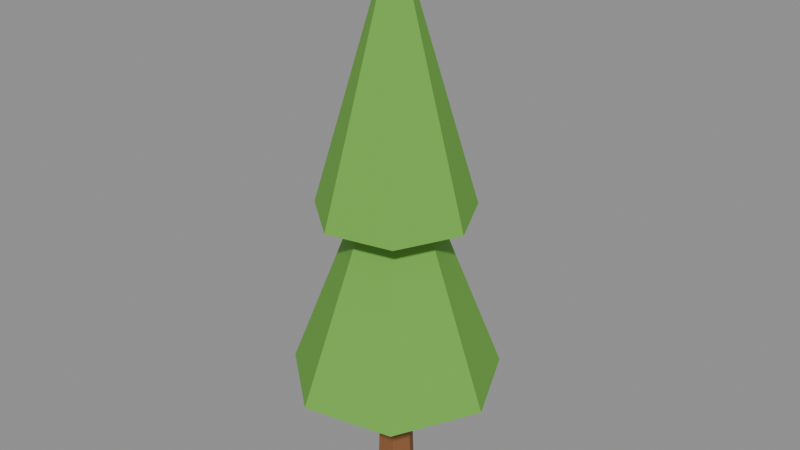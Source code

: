 # Source: tree_cone.blend  (saved by Blender 5.2.45; exported with 4.5.12 LTS)
import bpy
from mathutils import Matrix  # noqa: F401  (used for matrix-valued properties, if any)

bpy.ops.wm.read_factory_settings(use_empty=True)
scene = bpy.context.scene
scene.name = 'Scene'

# ---- collections
col_col_lowpoly = bpy.data.collections.new('COL_LowPoly'); scene.collection.children.link(col_col_lowpoly)

# ---- images (referenced by path relative to the original .blend; pixels are not part of the script)
import os
ASSET_DIR = os.environ.get("B2B_ASSET_DIR", "")  # directory of the original .blend (textures are referenced by path, not embedded)
HERE = os.path.dirname(os.path.abspath(__file__))  # packed textures are extracted next to this script under _unpacked/

def load_image(name, relpath, width, height, colorspace="sRGB"):
    """Load a texture the original file referenced (path relative to the .blend, or extracted next to this script)."""
    p = next((c for c in (os.path.join(HERE, relpath), os.path.join(ASSET_DIR, relpath)) if relpath and os.path.exists(c)), "")
    if p:
        img = bpy.data.images.load(p, check_existing=True)
        img.name = name
    else:  # same state as the original file: an image datablock whose file is absent (Cycles renders it pink)
        img = bpy.data.images.new(name, width, height)
        img.source = "FILE"
        img.filepath = "//" + (relpath or name)
    img.colorspace_settings.name = colorspace
    return img
img_tree_cone_basecolor = load_image('tree_cone_BaseColor', '_unpacked/tree_cone_BaseColor.60b9ffa3.png', 128, 32, 'sRGB')
img_tree_cone_maskmap = load_image('tree_cone_MaskMap', '_unpacked/tree_cone_MaskMap.428802ce.png', 128, 32, 'Non-Color')

# ---- materials (node trees are filled in below, after node groups)
mat_m_tree_cone = bpy.data.materials.new('M_tree_cone')

# ---- material node trees
mat_m_tree_cone.use_nodes = True; mat_m_tree_cone.node_tree.nodes.clear()
_N = mat_m_tree_cone.node_tree.nodes; _L = mat_m_tree_cone.node_tree.links
n0 = _N.new('ShaderNodeBsdfPrincipled'); n0.name = 'Principled BSDF'; n0.location = (-200, 100)
n0.inputs[10].default_value = 0.005
n1 = _N.new('ShaderNodeOutputMaterial'); n1.name = 'Material Output'; n1.location = (200, 100)
n2 = _N.new('ShaderNodeTexImage'); n2.name = 'Image Texture'; n2.location = (0, 0)
n2.image = img_tree_cone_basecolor
n2.interpolation = 'Closest'
n3 = _N.new('ShaderNodeTexImage'); n3.name = 'Image Texture.001'; n3.location = (0, 0)
n3.image = img_tree_cone_maskmap
n3.interpolation = 'Closest'
n4 = _N.new('ShaderNodeSeparateColor'); n4.name = 'Separate Color'; n4.location = (0, 0)
n5 = _N.new('ShaderNodeMath'); n5.name = 'Math'; n5.location = (0, 0)
n5.operation = 'SUBTRACT'
n5.inputs[0].default_value = 1.0
_L.new(n0.outputs[0], n1.inputs[0])
_L.new(n2.outputs[0], n0.inputs[0])
_L.new(n3.outputs[0], n4.inputs[0])
_L.new(n4.outputs[0], n0.inputs[1])
_L.new(n3.outputs[1], n5.inputs[1])
_L.new(n5.outputs[0], n0.inputs[2])
n1.is_active_output = True

# ---- meshes
me_tree_cone = bpy.data.meshes.new('tree_cone')
me_tree_cone.from_pydata([(0.03793, 0.0, 0.0), (0.01293, 0.0433, 0.0), (-0.03707, 0.0433, 0.0), (-0.06207, 6.123e-18, 0.0), (-0.03707, -0.0433, 0.0), (0.01293, -0.0433, 0.0), (0.02293, 0.0, 0.4), (0.005435, 0.03031, 0.4), (-0.02957, 0.03031, 0.4), (-0.04707, 4.286e-18, 0.4), (-0.02957, -0.03031, 0.4), (0.005435, -0.03031, 0.4), (0.2579, -0.005994, 0.3), (0.1609, 0.2073, 0.3), (-0.06629, 0.2645, 0.3), (-0.2527, 0.1225, 0.3), (-0.2579, -0.1117, 0.3), (-0.07798, -0.2618, 0.3), (0.1515, -0.2148, 0.3), (-0.01207, 0.0, 1.0), (-0.05522, 0.1953, 0.75), (-0.1917, 0.08802, 0.75), (-0.1929, -0.08553, 0.75), (-0.05792, -0.1947, 0.75), (0.1115, -0.1572, 0.75), (0.1879, -0.001382, 0.75), (0.1137, 0.1555, 0.75), (-0.01207, 0.0, 1.43)], [], [(0, 1, 7, 6), (1, 2, 8, 7), (2, 3, 9, 8), (3, 4, 10, 9), (4, 5, 11, 10), (5, 0, 6, 11), (5, 4, 3, 2, 1, 0), (6, 7, 8, 9, 10, 11), (12, 13, 19), (13, 14, 19), (14, 15, 19), (15, 16, 19), (16, 17, 19), (17, 18, 19), (18, 12, 19), (18, 17, 16, 15, 14, 13, 12), (20, 21, 27), (21, 22, 27), (22, 23, 27), (23, 24, 27), (24, 25, 27), (25, 26, 27), (26, 20, 27), (26, 25, 24, 23, 22, 21, 20)])
_uv = me_tree_cone.uv_layers.new(name='UVMap')
_uv.uv.foreach_set('vector', [0.0625, 0.75, 0.0625, 0.75, 0.0625, 0.75, 0.0625, 0.75, 0.1875, 0.75, 0.1875, 0.75, 0.1875, 0.75, 0.1875, 0.75, 0.0625, 0.75, 0.0625, 0.75, 0.0625, 0.75, 0.0625, 0.75, 0.0625, 0.75, 0.0625, 0.75, 0.0625, 0.75, 0.0625, 0.75, 0.0625, 0.75, 0.0625, 0.75, 0.0625, 0.75, 0.0625, 0.75, 0.0625, 0.75, 0.0625, 0.75, 0.0625, 0.75, 0.0625, 0.75, 0.0625, 0.75, 0.0625, 0.75, 0.0625, 0.75, 0.0625, 0.75, 0.0625, 0.75, 0.0625, 0.75, 0.0625, 0.75, 0.0625, 0.75, 0.0625, 0.75, 0.0625, 0.75, 0.0625, 0.75, 0.0625, 0.75, 0.8125, 0.75, 0.8125, 0.75, 0.8125, 0.75, 0.8125, 0.75, 0.8125, 0.75, 0.8125, 0.75, 0.8125, 0.75, 0.8125, 0.75, 0.8125, 0.75, 0.8125, 0.75, 0.8125, 0.75, 0.8125, 0.75, 0.8125, 0.75, 0.8125, 0.75, 0.8125, 0.75, 0.8125, 0.75, 0.8125, 0.75, 0.8125, 0.75, 0.8125, 0.75, 0.8125, 0.75, 0.8125, 0.75, 0.9375, 0.75, 0.9375, 0.75, 0.9375, 0.75, 0.9375, 0.75, 0.9375, 0.75, 0.9375, 0.75, 0.9375, 0.75, 0.8125, 0.75, 0.8125, 0.75, 0.8125, 0.75, 0.8125, 0.75, 0.8125, 0.75, 0.8125, 0.75, 0.8125, 0.75, 0.8125, 0.75, 0.8125, 0.75, 0.8125, 0.75, 0.8125, 0.75, 0.8125, 0.75, 0.8125, 0.75, 0.8125, 0.75, 0.8125, 0.75, 0.8125, 0.75, 0.8125, 0.75, 0.8125, 0.75, 0.8125, 0.75, 0.8125, 0.75, 0.8125, 0.75, 0.9375, 0.75, 0.9375, 0.75, 0.9375, 0.75, 0.9375, 0.75, 0.9375, 0.75, 0.9375, 0.75, 0.9375, 0.75])
me_tree_cone.materials.append(mat_m_tree_cone)
me_tree_cone.update()

# ---- objects
ob_tree_cone = bpy.data.objects.new('tree_cone', me_tree_cone)

# ---- transforms, parenting, visibility, modifiers, constraints
ob_tree_cone.location = (0.0, 0.0, 0.0)

# ---- collection membership
col_col_lowpoly.objects.link(ob_tree_cone)

# ---- scene / render settings (as saved in the file)
scene.frame_start = 1; scene.frame_end = 250; scene.frame_set(1)
scene.render.engine = 'BLENDER_EEVEE_NEXT'
scene.render.bake_bias = 0.0
scene.render.bake_samples = 0
scene.render.compositor_device = 'GPU'
scene.eevee.use_volume_custom_range = False
scene.eevee.fast_gi_thickness_near = 0.1
scene.eevee.fast_gi_thickness_far = 0.0
scene.eevee.ray_tracing_options.screen_trace_thickness = 0.1
bpy.context.view_layer.update()

# ---- added for rendering (the .blend has no active camera and no usable light): camera, sun + grey world if the file has none
cam_auto = bpy.data.cameras.new('AutoCamera')
cam_auto.lens = 50.0
cam_auto.sensor_width = 36.0
cam_auto.clip_end = 1000.0
ob_auto_camera = bpy.data.objects.new('AutoCamera', cam_auto)
scene.collection.objects.link(ob_auto_camera)
ob_auto_camera.location = (1.48841, -1.78475, 1.90573)
ob_auto_camera.rotation_euler = (1.09748, -7.21219e-08, 0.694738)
scene.camera = ob_auto_camera
light_auto_sun = bpy.data.lights.new('AutoSun', 'SUN')
light_auto_sun.energy = 3.0
light_auto_sun.angle = 0.0523599
ob_auto_sun = bpy.data.objects.new('AutoSun', light_auto_sun)
scene.collection.objects.link(ob_auto_sun)
ob_auto_sun.rotation_euler = (0.872665, 0.174533, 0.523599)
if scene.world is None:
    world_auto = bpy.data.worlds.new('AutoWorld')
    world_auto.color = (0.3, 0.3, 0.3)
    scene.world = world_auto
bpy.context.view_layer.update()
